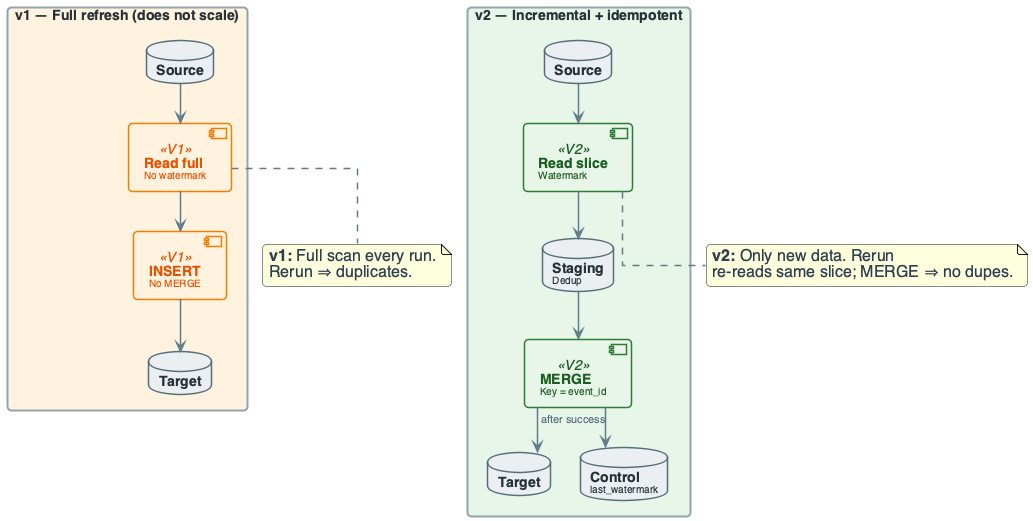

The diagram above was rendered by PlantUML. Its source (embedded in the PNG):
@startuml
'=================================================
' CANONICAL DIAGRAM TEMPLATE — DATA ENGINEERING
'=================================================

top to bottom direction
skinparam linetype ortho
skinparam shadowing false
skinparam roundcorner 8
skinparam handwritten false
skinparam nodesep 30
skinparam ranksep 40

skinparam defaultFontName "Segoe UI", "Helvetica", sans-serif
skinparam defaultFontSize 16
skinparam defaultFontColor #2C3E50

skinparam rectangle {
    BackgroundColor #F8F9FA
    BorderColor #90A4AE
    BorderThickness 2
    FontColor #263238
    FontSize 14
    FontStyle bold
    Padding 20
}
skinparam component {
    BackgroundColor #FFFFFF
    BorderColor #78909C
    BorderThickness 1.5
    FontSize 14
    Padding 12
}
skinparam database {
    BackgroundColor #ECEFF1
    BorderColor #546E7A
    BorderThickness 1.5
    FontSize 14
    FontColor #263238
}
skinparam arrow {
    Color #607D8B
    Thickness 1.5
    FontSize 11
    FontColor #546E7A
}

skinparam component<<V1>> {
    BorderColor #F57C00
    BackgroundColor #FFF3E0
    FontColor #E65100
}
skinparam component<<V2>> {
    BorderColor #2E7D32
    BackgroundColor #E8F5E9
    FontColor #1B5E20
}

'========================
' EVOLUTION: v1 FULL REFRESH → v2 INCREMENTAL + IDEMPOTENT
'========================

rectangle "v1 — Full refresh (does not scale)" #FFF3E0 {
    database "**Source**" as S1
    component "**Read full**\n<size:10>No watermark</size>" as R1 <<V1>>
    component "**INSERT**\n<size:10>No MERGE</size>" as I1 <<V1>>
    database "**Target**" as T1
}
S1 --> R1
R1 --> I1
I1 --> T1

rectangle "v2 — Incremental + idempotent" #E8F5E9 {
    database "**Source**" as S2
    component "**Read slice**\n<size:10>Watermark</size>" as R2 <<V2>>
    database "**Staging**\n<size:10>Dedup</size>" as ST2
    component "**MERGE**\n<size:10>Key = event_id</size>" as M2 <<V2>>
    database "**Target**" as T2
    database "**Control**\n<size:10>last_watermark</size>" as C2
}
S2 --> R2
R2 --> ST2
ST2 --> M2
M2 --> T2
M2 --> C2 : "after success"

R1 -[hidden]right- R2
note bottom of R1
  **v1:** Full scan every run.
  Rerun ⇒ duplicates.
end note

note bottom of R2
  **v2:** Only new data. Rerun
  re-reads same slice; MERGE ⇒ no dupes.
end note

@enduml